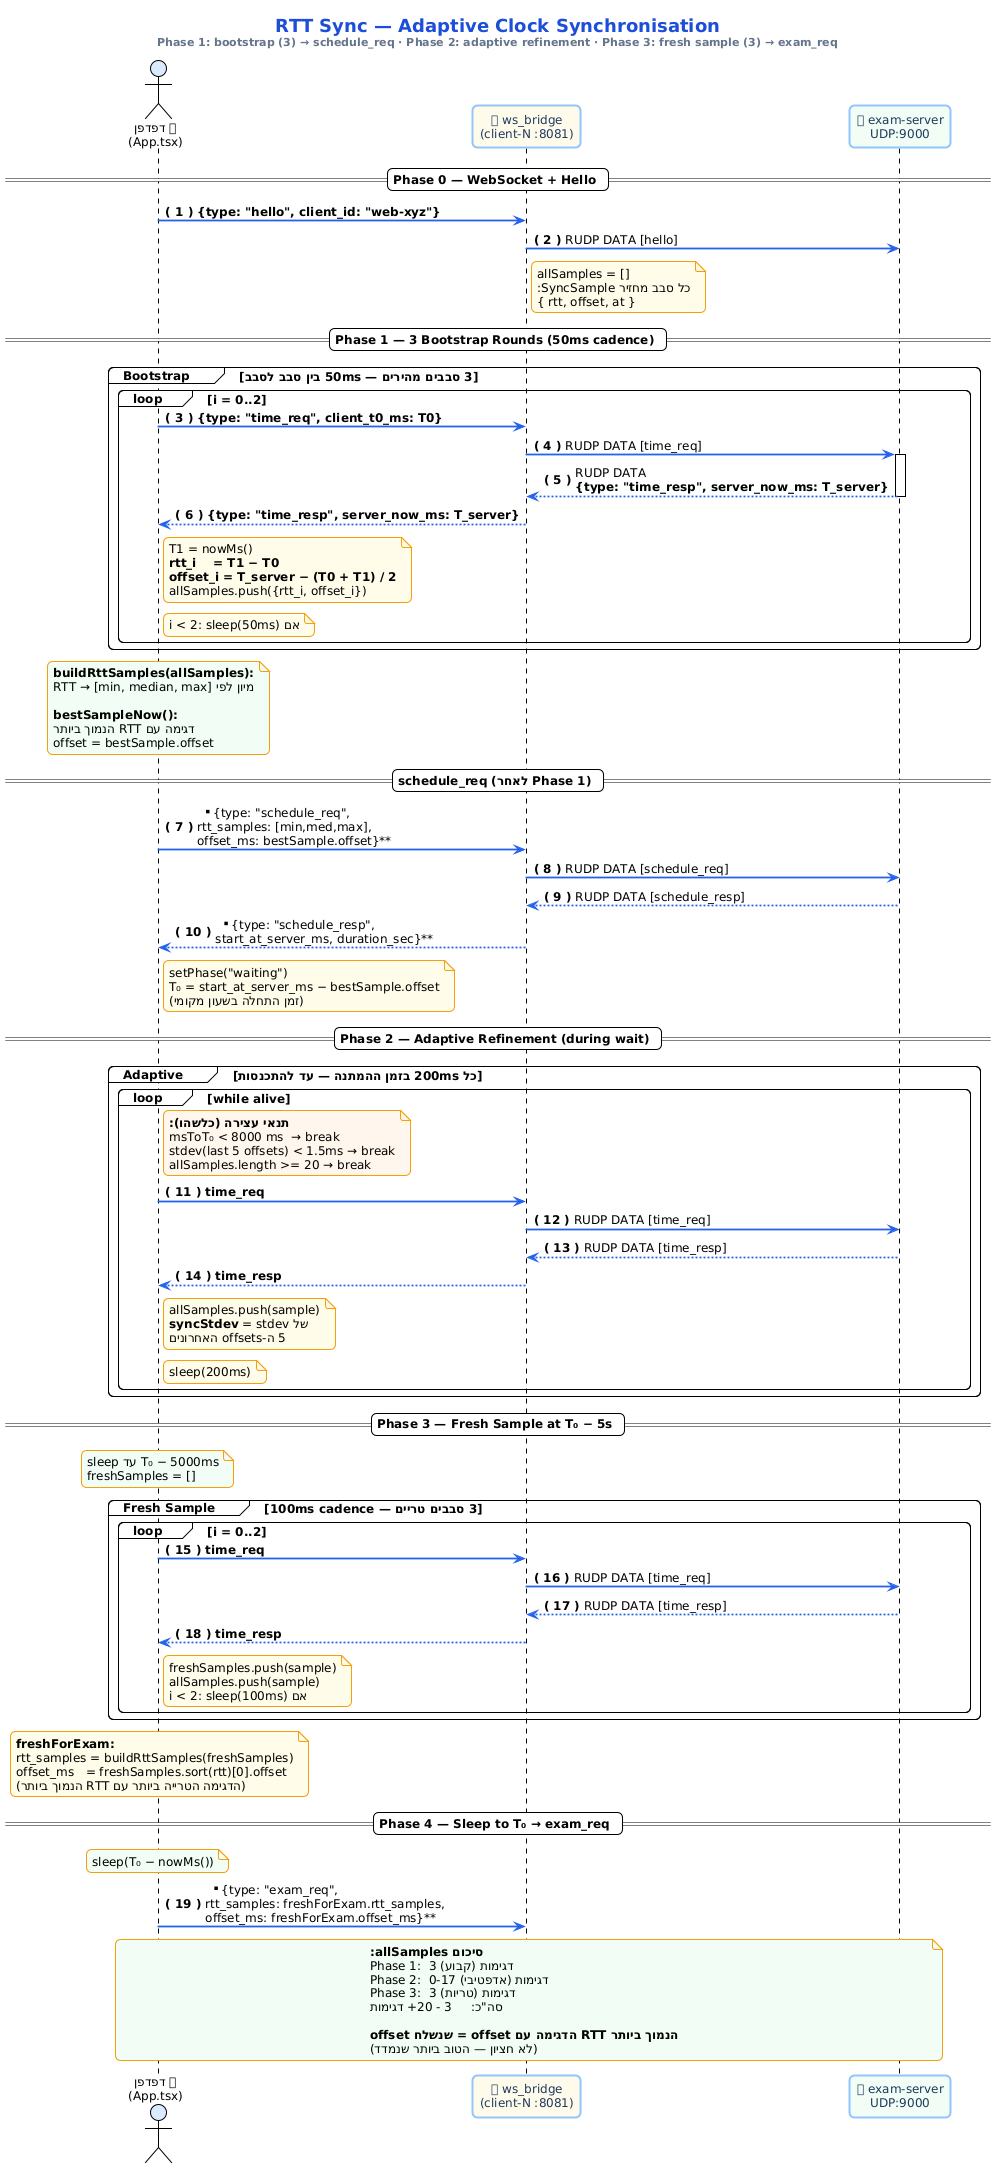

The diagram above was rendered by PlantUML. Its source (embedded in the PNG):
@startuml
!theme plain
skinparam backgroundColor #FFFFFF
skinparam defaultFontName "Segoe UI"
skinparam defaultFontSize 12
skinparam shadowing false
skinparam roundcorner 10
skinparam sequenceArrowThickness 1.8
skinparam sequenceArrowColor #2563eb
skinparam participantBackgroundColor #f0f4ff
skinparam participantBorderColor #93c5fd
skinparam participantBorderThickness 2
skinparam participantFontColor #1e3a5f
skinparam noteBackgroundColor #fefce8
skinparam noteBorderColor #f59e0b

autonumber "<b>( 0 )</b>"

title <size:18><color:#1d4ed8>**RTT Sync — Adaptive Clock Synchronisation**</color></size>\n<size:11><color:#64748b>Phase 1: bootstrap (3) → schedule_req · Phase 2: adaptive refinement · Phase 3: fresh sample (3) → exam_req</color></size>

actor       "👤 דפדפן\n(App.tsx)"            as browser #dbeafe
participant "🔗 ws_bridge\n(client-N :8081)" as bridge  #fffbeb
participant "🖥 exam-server\nUDP:9000"        as server  #f0fdf4

== Phase 0 — WebSocket + Hello ==

browser -> bridge : **{type: "hello", client_id: "web-xyz"}**
bridge  -> server  : RUDP DATA [hello]

note right of bridge
  allSamples = []
  כל סבב מחזיר SyncSample:
  { rtt, offset, at }
end note

== Phase 1 — 3 Bootstrap Rounds (50ms cadence) ==

group Bootstrap [3 סבבים מהירים — 50ms בין סבב לסבב]
  loop i = 0..2
    browser -> bridge : **{type: "time_req", client_t0_ms: T0}**
    bridge  -> server  : RUDP DATA [time_req]
    activate server
    server --> bridge  : RUDP DATA\n**{type: "time_resp", server_now_ms: T_server}**
    deactivate server
    bridge --> browser : **{type: "time_resp", server_now_ms: T_server}**

    note right of browser
      T1 = nowMs()
      **rtt_i    = T1 − T0**
      **offset_i = T_server − (T0 + T1) / 2**
      allSamples.push({rtt_i, offset_i})
    end note

    note right of browser
      אם i < 2: sleep(50ms)
    end note
  end loop
end group

note over browser #f0fdf4
  **buildRttSamples(allSamples):**
  מיון לפי RTT → [min, median, max]

  **bestSampleNow():**
  דגימה עם RTT הנמוך ביותר
  offset = bestSample.offset
end note

== schedule_req (לאחר Phase 1) ==

browser -> bridge : **{type: "schedule_req",\nrtt_samples: [min,med,max],\noffset_ms: bestSample.offset}**
bridge  -> server  : RUDP DATA [schedule_req]
server --> bridge  : RUDP DATA [schedule_resp]
bridge --> browser : **{type: "schedule_resp",\nstart_at_server_ms, duration_sec}**

note right of browser
  setPhase("waiting")
  T₀ = start_at_server_ms − bestSample.offset
  (זמן התחלה בשעון מקומי)
end note

== Phase 2 — Adaptive Refinement (during wait) ==

group Adaptive [כל 200ms בזמן ההמתנה — עד להתכנסות]
  loop while alive
    note right of browser #fff7ed
      **תנאי עצירה (כלשהו):**
      msToT₀ < 8000 ms  → break
      stdev(last 5 offsets) < 1.5ms → break
      allSamples.length >= 20 → break
    end note

    browser -> bridge : **time_req**
    bridge  -> server  : RUDP DATA [time_req]
    server --> bridge  : RUDP DATA [time_resp]
    bridge --> browser : **time_resp**

    note right of browser
      allSamples.push(sample)
      **syncStdev** = stdev של
      5 ה-offsets האחרונים
    end note

    note right of browser
      sleep(200ms)
    end note
  end loop
end group

== Phase 3 — Fresh Sample at T₀ − 5s ==

note over browser #f0fdf4
  sleep עד T₀ − 5000ms
  freshSamples = []
end note

group Fresh Sample [3 סבבים טריים — 100ms cadence]
  loop i = 0..2
    browser -> bridge : **time_req**
    bridge  -> server  : RUDP DATA [time_req]
    server --> bridge  : RUDP DATA [time_resp]
    bridge --> browser : **time_resp**

    note right of browser
      freshSamples.push(sample)
      allSamples.push(sample)
      אם i < 2: sleep(100ms)
    end note
  end loop
end group

note over browser #fefce8
  **freshForExam:**
  rtt_samples = buildRttSamples(freshSamples)
  offset_ms   = freshSamples.sort(rtt)[0].offset
  (הדגימה הטרייה ביותר עם RTT הנמוך ביותר)
end note

== Phase 4 — Sleep to T₀ → exam_req ==

note over browser #f0fdf4
  sleep(T₀ − nowMs())
end note

browser -> bridge : **{type: "exam_req",\nrtt_samples: freshForExam.rtt_samples,\noffset_ms: freshForExam.offset_ms}**

note over browser, server #f0fdf4
  **סיכום allSamples:**
  Phase 1:  3 דגימות (קבוע)
  Phase 2:  0-17 דגימות (אדפטיבי)
  Phase 3:  3 דגימות (טריות)
  סה"כ:     3 - 20+ דגימות

  **offset שנשלח = offset הדגימה עם RTT הנמוך ביותר**
  (לא חציון — הטוב ביותר שנמדד)
end note
@enduml